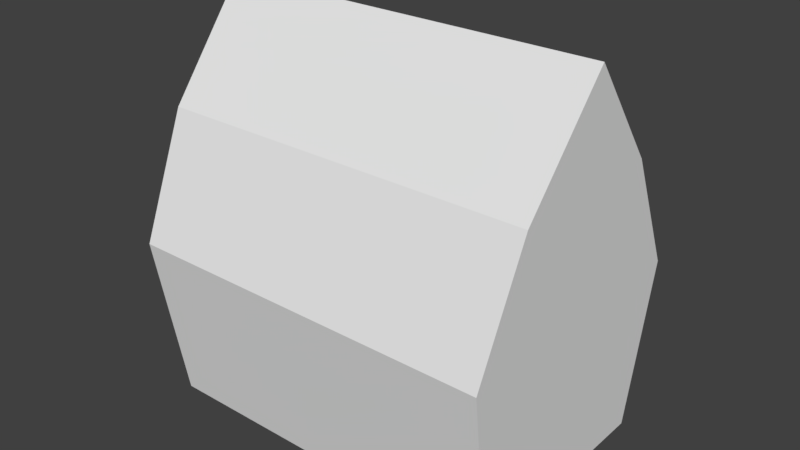 # Source: house.blend  (saved by Blender 2.78.0; exported with 4.5.12 LTS)
import bpy
from mathutils import Matrix  # noqa: F401  (used for matrix-valued properties, if any)

bpy.ops.wm.read_factory_settings(use_empty=True)
scene = bpy.context.scene
scene.name = 'Scene'

# ---- collections
col_collection_1 = bpy.data.collections.new('Collection 1'); scene.collection.children.link(col_collection_1)

# ---- world
world_world = bpy.data.worlds.new('World'); scene.world = world_world
world_world.color = (0.05088, 0.05088, 0.05088)
world_world.use_sun_shadow = False
world_world.sun_shadow_jitter_overblur = 0.0
world_world.cycles.sampling_method = 'MANUAL'

# ---- meshes
me_cube_001 = bpy.data.meshes.new('Cube.001')
me_cube_001.from_pydata([(-1.642, -1.012, 0.2392), (-1.697, -1.248, 1.784), (-1.642, 1.012, 0.2392), (-1.696, 1.261, 1.757), (1.653, -1.012, 0.2388), (1.694, -1.248, 1.784), (1.653, 1.012, 0.2388), (1.693, 1.261, 1.757), (-1.642, 3.374e-09, 0.2392), (-1.769, -0.01339, 3.804), (1.653, -2.755e-09, 0.2388), (1.747, -0.01339, 3.805), (-1.736, 0.7177, 2.861), (1.653, 0.5062, 0.2388), (-1.642, 0.5062, 0.2392), (1.722, 0.7177, 2.861), (-1.642, -0.5062, 0.2392), (1.722, -0.7779, 2.861), (-1.736, -0.7779, 2.861), (1.653, -0.5062, 0.2388)], [], [(14, 12, 3, 2), (2, 3, 7, 6), (19, 17, 5, 4), (4, 5, 1, 0), (16, 19, 4, 0), (17, 18, 1, 5), (15, 12, 9, 11), (14, 13, 10, 8), (13, 15, 11, 10), (16, 18, 9, 8), (6, 7, 15, 13), (2, 6, 13, 14), (7, 3, 12, 15), (8, 9, 12, 14), (0, 1, 18, 16), (11, 9, 18, 17), (8, 10, 19, 16), (10, 11, 17, 19)])
me_cube_001.use_remesh_preserve_volume = False
me_cube_001.use_remesh_preserve_attributes = False
me_cube_001.use_mirror_vertex_groups = False
me_cube_001.update()

# ---- objects
ob_cube = bpy.data.objects.new('Cube', me_cube_001)

# ---- transforms, parenting, visibility, modifiers, constraints
ob_cube.location = (0.0, 0.0, 0.0)
ob_cube.lineart.crease_threshold = 0.0

# ---- collection membership
col_collection_1.objects.link(ob_cube)

# ---- scene / render settings (as saved in the file)
scene.frame_start = 1; scene.frame_end = 250; scene.frame_set(1)
scene.render.engine = 'BLENDER_EEVEE_NEXT'
scene.render.resolution_percentage = 50
scene.render.dither_intensity = 0.0
scene.cycles.use_denoising = False
scene.cycles.samples = 128
scene.cycles.sampling_pattern = 'TABULATED_SOBOL'
scene.cycles.light_sampling_threshold = 0.0
scene.cycles.use_adaptive_sampling = False
scene.cycles.use_light_tree = False
scene.cycles.blur_glossy = 0.0
scene.cycles.sample_clamp_indirect = 0.0
scene.view_settings.view_transform = 'Standard'
bpy.context.view_layer.update()

# ---- added for rendering (the .blend has no active camera and no usable light): camera, sun
cam_auto = bpy.data.cameras.new('AutoCamera')
cam_auto.lens = 50.0
cam_auto.sensor_width = 36.0
cam_auto.clip_end = 1000.0
ob_auto_camera = bpy.data.objects.new('AutoCamera', cam_auto)
scene.collection.objects.link(ob_auto_camera)
ob_auto_camera.location = (5.17172, -6.21256, 6.16793)
ob_auto_camera.rotation_euler = (1.09748, -7.21219e-08, 0.694738)
scene.camera = ob_auto_camera
light_auto_sun = bpy.data.lights.new('AutoSun', 'SUN')
light_auto_sun.energy = 3.0
light_auto_sun.angle = 0.0523599
ob_auto_sun = bpy.data.objects.new('AutoSun', light_auto_sun)
scene.collection.objects.link(ob_auto_sun)
ob_auto_sun.rotation_euler = (0.872665, 0.174533, 0.523599)
bpy.context.view_layer.update()
